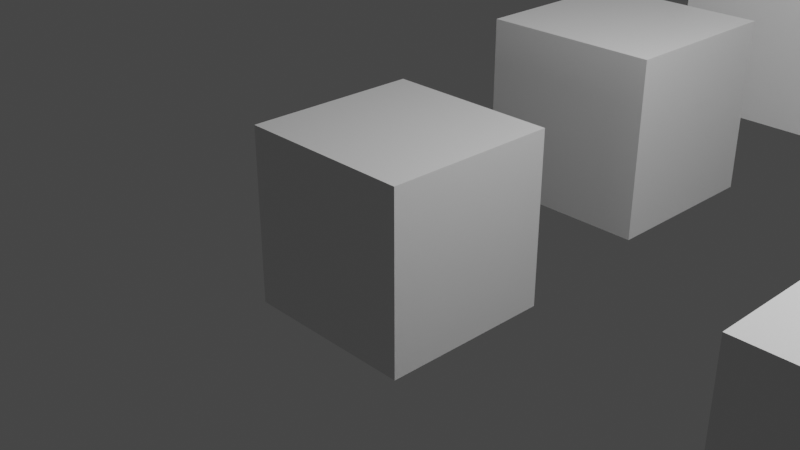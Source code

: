 # Source: untitled.blend  (saved by Blender 2.82.7; exported with 4.5.12 LTS)
import bpy
from mathutils import Matrix  # noqa: F401  (used for matrix-valued properties, if any)

bpy.ops.wm.read_factory_settings(use_empty=True)
scene = bpy.context.scene
scene.name = 'Scene'

# ---- collections
col_collection = bpy.data.collections.new('Collection'); scene.collection.children.link(col_collection)

# ---- materials (node trees are filled in below, after node groups)
mat_material = bpy.data.materials.new('Material')
mat_material.alpha_threshold = 0.0
mat_material.use_transparent_shadow = False
mat_material.line_color = (0.0, 0.0, 0.0, 1.0)

# ---- material node trees
mat_material.use_nodes = True; mat_material.node_tree.nodes.clear()
_N = mat_material.node_tree.nodes; _L = mat_material.node_tree.links
n0 = _N.new('ShaderNodeOutputMaterial'); n0.name = 'Material Output'; n0.location = (300, 300)
n1 = _N.new('ShaderNodeBsdfPrincipled'); n1.name = 'Principled BSDF'; n1.location = (10, 300)
n1.distribution = 'GGX'
n1.subsurface_method = 'BURLEY'
n1.inputs[2].default_value = 0.4
n1.inputs[3].default_value = 1.45
n1.inputs[27].default_value = (0.0, 0.0, 0.0, 1.0)
n1.inputs[28].default_value = 1.0
_L.new(n1.outputs[0], n0.inputs[0])
n0.is_active_output = True

# ---- world
world_world = bpy.data.worlds.new('World'); scene.world = world_world
world_world.use_nodes = True; world_world.node_tree.nodes.clear()
_N = world_world.node_tree.nodes; _L = world_world.node_tree.links
n0 = _N.new('ShaderNodeOutputWorld'); n0.name = 'World Output'; n0.location = (300, 300)
n1 = _N.new('ShaderNodeBackground'); n1.name = 'Background'; n1.location = (10, 300)
n1.inputs[0].default_value = (0.05088, 0.05088, 0.05088, 1.0)
_L.new(n1.outputs[0], n0.inputs[0])
n0.is_active_output = True
world_world.color = (0.05088, 0.05088, 0.05088)
world_world.use_sun_shadow = False
world_world.sun_shadow_jitter_overblur = 0.0

# ---- cameras
cam_camera = bpy.data.cameras.new('Camera')
cam_camera.clip_end = 100.0
cam_camera.ortho_scale = 7.314

# ---- lights
light_light = bpy.data.lights.new('Light', 'POINT')
light_light.transmission_factor = 0.0
light_light.energy = 1000.0
light_light.shadow_soft_size = 0.1
light_light.shadow_maximum_resolution = 0.006
light_light.use_absolute_resolution = True

# ---- meshes
me_cube = bpy.data.meshes.new('Cube')
me_cube.from_pydata([(1.0, 1.0, 1.0), (1.0, 1.0, -1.0), (1.0, -1.0, 1.0), (1.0, -1.0, -1.0), (-1.0, 1.0, 1.0), (-1.0, 1.0, -1.0), (-1.0, -1.0, 1.0), (-1.0, -1.0, -1.0)], [], [(0, 4, 6, 2), (3, 2, 6, 7), (7, 6, 4, 5), (5, 1, 3, 7), (1, 0, 2, 3), (5, 4, 0, 1)])
_uv = me_cube.uv_layers.new(name='UVMap')
_uv.uv.foreach_set('vector', [0.625, 0.5, 0.875, 0.5, 0.875, 0.75, 0.625, 0.75, 0.375, 0.75, 0.625, 0.75, 0.625, 1.0, 0.375, 1.0, 0.375, 0.0, 0.625, 0.0, 0.625, 0.25, 0.375, 0.25, 0.125, 0.5, 0.375, 0.5, 0.375, 0.75, 0.125, 0.75, 0.375, 0.5, 0.625, 0.5, 0.625, 0.75, 0.375, 0.75, 0.375, 0.25, 0.625, 0.25, 0.625, 0.5, 0.375, 0.5])
me_cube.materials.append(mat_material)
me_cube.use_remesh_preserve_volume = False
me_cube.use_remesh_preserve_attributes = False
me_cube.use_mirror_vertex_groups = False
me_cube.update()
me_cube_001 = bpy.data.meshes.new('Cube.001')
me_cube_001.from_pydata([(1.0, 1.0, 1.0), (1.0, 1.0, -1.0), (1.0, -1.0, 1.0), (1.0, -1.0, -1.0), (-1.0, 1.0, 1.0), (-1.0, 1.0, -1.0), (-1.0, -1.0, 1.0), (-1.0, -1.0, -1.0)], [], [(0, 4, 6, 2), (3, 2, 6, 7), (7, 6, 4, 5), (5, 1, 3, 7), (1, 0, 2, 3), (5, 4, 0, 1)])
_uv = me_cube_001.uv_layers.new(name='UVMap')
_uv.uv.foreach_set('vector', [0.625, 0.5, 0.875, 0.5, 0.875, 0.75, 0.625, 0.75, 0.375, 0.75, 0.625, 0.75, 0.625, 1.0, 0.375, 1.0, 0.375, 0.0, 0.625, 0.0, 0.625, 0.25, 0.375, 0.25, 0.125, 0.5, 0.375, 0.5, 0.375, 0.75, 0.125, 0.75, 0.375, 0.5, 0.625, 0.5, 0.625, 0.75, 0.375, 0.75, 0.375, 0.25, 0.625, 0.25, 0.625, 0.5, 0.375, 0.5])
me_cube_001.materials.append(mat_material)
me_cube_001.use_remesh_preserve_volume = False
me_cube_001.use_remesh_preserve_attributes = False
me_cube_001.use_mirror_vertex_groups = False
me_cube_001.update()
me_cube_002 = bpy.data.meshes.new('Cube.002')
me_cube_002.from_pydata([(1.0, 1.0, 1.0), (1.0, 1.0, -1.0), (1.0, -1.0, 1.0), (1.0, -1.0, -1.0), (-1.0, 1.0, 1.0), (-1.0, 1.0, -1.0), (-1.0, -1.0, 1.0), (-1.0, -1.0, -1.0)], [], [(0, 4, 6, 2), (3, 2, 6, 7), (7, 6, 4, 5), (5, 1, 3, 7), (1, 0, 2, 3), (5, 4, 0, 1)])
_uv = me_cube_002.uv_layers.new(name='UVMap')
_uv.uv.foreach_set('vector', [0.625, 0.5, 0.875, 0.5, 0.875, 0.75, 0.625, 0.75, 0.375, 0.75, 0.625, 0.75, 0.625, 1.0, 0.375, 1.0, 0.375, 0.0, 0.625, 0.0, 0.625, 0.25, 0.375, 0.25, 0.125, 0.5, 0.375, 0.5, 0.375, 0.75, 0.125, 0.75, 0.375, 0.5, 0.625, 0.5, 0.625, 0.75, 0.375, 0.75, 0.375, 0.25, 0.625, 0.25, 0.625, 0.5, 0.375, 0.5])
me_cube_002.materials.append(mat_material)
me_cube_002.use_remesh_preserve_volume = False
me_cube_002.use_remesh_preserve_attributes = False
me_cube_002.use_mirror_vertex_groups = False
me_cube_002.update()
me_cube_003 = bpy.data.meshes.new('Cube.003')
me_cube_003.from_pydata([(1.0, 1.0, 1.0), (1.0, 1.0, -1.0), (1.0, -1.0, 1.0), (1.0, -1.0, -1.0), (-1.0, 1.0, 1.0), (-1.0, 1.0, -1.0), (-1.0, -1.0, 1.0), (-1.0, -1.0, -1.0)], [], [(0, 4, 6, 2), (3, 2, 6, 7), (7, 6, 4, 5), (5, 1, 3, 7), (1, 0, 2, 3), (5, 4, 0, 1)])
_uv = me_cube_003.uv_layers.new(name='UVMap')
_uv.uv.foreach_set('vector', [0.625, 0.5, 0.875, 0.5, 0.875, 0.75, 0.625, 0.75, 0.375, 0.75, 0.625, 0.75, 0.625, 1.0, 0.375, 1.0, 0.375, 0.0, 0.625, 0.0, 0.625, 0.25, 0.375, 0.25, 0.125, 0.5, 0.375, 0.5, 0.375, 0.75, 0.125, 0.75, 0.375, 0.5, 0.625, 0.5, 0.625, 0.75, 0.375, 0.75, 0.375, 0.25, 0.625, 0.25, 0.625, 0.5, 0.375, 0.5])
me_cube_003.materials.append(mat_material)
me_cube_003.use_remesh_preserve_volume = False
me_cube_003.use_remesh_preserve_attributes = False
me_cube_003.use_mirror_vertex_groups = False
me_cube_003.update()
me_cube_004 = bpy.data.meshes.new('Cube.004')
me_cube_004.from_pydata([(1.0, 1.0, 3.677), (1.0, 1.0, -1.0), (1.0, -1.0, 3.677), (1.0, -1.0, -1.0), (-1.0, 1.0, 3.677), (-1.0, 1.0, -1.0), (-1.0, -1.0, 3.677), (-1.0, -1.0, -1.0), (1.0, 1.0, 2.742), (1.0, 1.0, 1.806), (1.0, 1.0, 0.8709), (1.0, 1.0, -0.06454), (-1.0, -1.0, -0.06454), (-1.0, -1.0, 0.8709), (-1.0, -1.0, 1.806), (-1.0, -1.0, 2.742), (1.0, -1.0, 2.742), (1.0, -1.0, 1.806), (1.0, -1.0, 0.8709), (1.0, -1.0, -0.06454), (-1.0, 1.0, 2.742), (-1.0, 1.0, 1.806), (-1.0, 1.0, 0.8709), (-1.0, 1.0, -0.06454)], [], [(0, 4, 6, 2), (16, 2, 6, 15), (15, 6, 4, 20), (5, 1, 3, 7), (8, 0, 2, 16), (20, 4, 0, 8), (5, 23, 11, 1), (23, 22, 10, 11), (22, 21, 9, 10), (21, 20, 8, 9), (1, 11, 19, 3), (11, 10, 18, 19), (10, 9, 17, 18), (9, 8, 16, 17), (7, 12, 23, 5), (12, 13, 22, 23), (13, 14, 21, 22), (14, 15, 20, 21), (3, 19, 12, 7), (19, 18, 13, 12), (18, 17, 14, 13), (17, 16, 15, 14)])
_uv = me_cube_004.uv_layers.new(name='UVMap')
_uv.uv.foreach_set('vector', [0.625, 0.5, 0.875, 0.5, 0.875, 0.75, 0.625, 0.75, 0.575, 0.75, 0.625, 0.75, 0.625, 1.0, 0.575, 1.0, 0.575, 0.0, 0.625, 0.0, 0.625, 0.25, 0.575, 0.25, 0.125, 0.5, 0.375, 0.5, 0.375, 0.75, 0.125, 0.75, 0.575, 0.5, 0.625, 0.5, 0.625, 0.75, 0.575, 0.75, 0.575, 0.25, 0.625, 0.25, 0.625, 0.5, 0.575, 0.5, 0.375, 0.25, 0.425, 0.25, 0.425, 0.5, 0.375, 0.5, 0.425, 0.25, 0.475, 0.25, 0.475, 0.5, 0.425, 0.5, 0.475, 0.25, 0.525, 0.25, 0.525, 0.5, 0.475, 0.5, 0.525, 0.25, 0.575, 0.25, 0.575, 0.5, 0.525, 0.5, 0.375, 0.5, 0.425, 0.5, 0.425, 0.75, 0.375, 0.75, 0.425, 0.5, 0.475, 0.5, 0.475, 0.75, 0.425, 0.75, 0.475, 0.5, 0.525, 0.5, 0.525, 0.75, 0.475, 0.75, 0.525, 0.5, 0.575, 0.5, 0.575, 0.75, 0.525, 0.75, 0.375, 0.0, 0.425, 0.0, 0.425, 0.25, 0.375, 0.25, 0.425, 0.0, 0.475, 0.0, 0.475, 0.25, 0.425, 0.25, 0.475, 0.0, 0.525, 0.0, 0.525, 0.25, 0.475, 0.25, 0.525, 0.0, 0.575, 0.0, 0.575, 0.25, 0.525, 0.25, 0.375, 0.75, 0.425, 0.75, 0.425, 1.0, 0.375, 1.0, 0.425, 0.75, 0.475, 0.75, 0.475, 1.0, 0.425, 1.0, 0.475, 0.75, 0.525, 0.75, 0.525, 1.0, 0.475, 1.0, 0.525, 0.75, 0.575, 0.75, 0.575, 1.0, 0.525, 1.0])
me_cube_004.materials.append(mat_material)
me_cube_004.use_remesh_preserve_volume = False
me_cube_004.use_remesh_preserve_attributes = False
me_cube_004.use_mirror_vertex_groups = False
me_cube_004.update()
me_cube_005 = bpy.data.meshes.new('Cube.005')
me_cube_005.from_pydata([(1.0, 1.0, 3.677), (1.0, 1.0, -1.0), (1.0, -1.0, 3.677), (1.0, -1.0, -1.0), (-1.0, 1.0, 3.677), (-1.0, 1.0, -1.0), (-1.0, -1.0, 3.677), (-1.0, -1.0, -1.0), (1.0, 1.0, 2.742), (1.0, 1.0, 1.806), (1.0, 1.0, 0.8709), (1.0, 1.0, -0.06454), (-1.0, -1.0, -0.06454), (-1.0, -1.0, 0.8709), (-1.0, -1.0, 1.806), (-1.0, -1.0, 2.742), (1.0, -1.0, 2.742), (1.0, -1.0, 1.806), (1.0, -1.0, 0.8709), (1.0, -1.0, -0.06454), (-1.0, 1.0, 2.742), (-1.0, 1.0, 1.806), (-1.0, 1.0, 0.8709), (-1.0, 1.0, -0.06454)], [], [(0, 4, 6, 2), (16, 2, 6, 15), (15, 6, 4, 20), (5, 1, 3, 7), (8, 0, 2, 16), (20, 4, 0, 8), (5, 23, 11, 1), (23, 22, 10, 11), (22, 21, 9, 10), (21, 20, 8, 9), (1, 11, 19, 3), (11, 10, 18, 19), (10, 9, 17, 18), (9, 8, 16, 17), (7, 12, 23, 5), (12, 13, 22, 23), (13, 14, 21, 22), (14, 15, 20, 21), (3, 19, 12, 7), (19, 18, 13, 12), (18, 17, 14, 13), (17, 16, 15, 14)])
_uv = me_cube_005.uv_layers.new(name='UVMap')
_uv.uv.foreach_set('vector', [0.625, 0.5, 0.875, 0.5, 0.875, 0.75, 0.625, 0.75, 0.575, 0.75, 0.625, 0.75, 0.625, 1.0, 0.575, 1.0, 0.575, 0.0, 0.625, 0.0, 0.625, 0.25, 0.575, 0.25, 0.125, 0.5, 0.375, 0.5, 0.375, 0.75, 0.125, 0.75, 0.575, 0.5, 0.625, 0.5, 0.625, 0.75, 0.575, 0.75, 0.575, 0.25, 0.625, 0.25, 0.625, 0.5, 0.575, 0.5, 0.375, 0.25, 0.425, 0.25, 0.425, 0.5, 0.375, 0.5, 0.425, 0.25, 0.475, 0.25, 0.475, 0.5, 0.425, 0.5, 0.475, 0.25, 0.525, 0.25, 0.525, 0.5, 0.475, 0.5, 0.525, 0.25, 0.575, 0.25, 0.575, 0.5, 0.525, 0.5, 0.375, 0.5, 0.425, 0.5, 0.425, 0.75, 0.375, 0.75, 0.425, 0.5, 0.475, 0.5, 0.475, 0.75, 0.425, 0.75, 0.475, 0.5, 0.525, 0.5, 0.525, 0.75, 0.475, 0.75, 0.525, 0.5, 0.575, 0.5, 0.575, 0.75, 0.525, 0.75, 0.375, 0.0, 0.425, 0.0, 0.425, 0.25, 0.375, 0.25, 0.425, 0.0, 0.475, 0.0, 0.475, 0.25, 0.425, 0.25, 0.475, 0.0, 0.525, 0.0, 0.525, 0.25, 0.475, 0.25, 0.525, 0.0, 0.575, 0.0, 0.575, 0.25, 0.525, 0.25, 0.375, 0.75, 0.425, 0.75, 0.425, 1.0, 0.375, 1.0, 0.425, 0.75, 0.475, 0.75, 0.475, 1.0, 0.425, 1.0, 0.475, 0.75, 0.525, 0.75, 0.525, 1.0, 0.475, 1.0, 0.525, 0.75, 0.575, 0.75, 0.575, 1.0, 0.525, 1.0])
me_cube_005.materials.append(mat_material)
me_cube_005.use_remesh_preserve_volume = False
me_cube_005.use_remesh_preserve_attributes = False
me_cube_005.use_mirror_vertex_groups = False
me_cube_005.update()
arm_armature_for_mod = bpy.data.armatures.new('Armature for mod')  # bones are not reproduced
arm_armature_for_parent = bpy.data.armatures.new('Armature for parent')  # bones are not reproduced

# ---- objects
ob_pure_cube = bpy.data.objects.new('Pure Cube', me_cube)
ob_light = bpy.data.objects.new('Light', light_light)
ob_camera = bpy.data.objects.new('Camera', cam_camera)
ob_cube_with_basis_only_shapekey = bpy.data.objects.new('Cube with Basis only ShapeKey', me_cube_001)
ob_cube_with_shapekeys = bpy.data.objects.new('Cube with ShapeKeys', me_cube_002)
ob_cube_with_hookmod = bpy.data.objects.new('Cube with HookMod', me_cube_003)
ob_empty = bpy.data.objects.new('Empty', None)
ob_cube_with_armaturemod = bpy.data.objects.new('Cube with ArmatureMod', me_cube_004)
ob_armature = bpy.data.objects.new('Armature', arm_armature_for_mod)
ob_cube_with_armatureparent = bpy.data.objects.new('Cube with ArmatureParent', me_cube_005)
ob_armature_001 = bpy.data.objects.new('Armature.001', arm_armature_for_parent)

# ---- transforms, parenting, visibility, modifiers, constraints
ob_pure_cube.location = (0.0, 0.0, 0.0)
ob_pure_cube.lock_rotations_4d = False
ob_pure_cube.empty_display_type = 'ARROWS'
ob_pure_cube.lineart.crease_threshold = 0.0
ob_light.location = (4.076, 1.005, 5.904)
ob_light.rotation_euler = (0.6503, 0.05522, 1.866)
ob_light.lock_rotations_4d = False
ob_light.empty_display_type = 'ARROWS'
ob_light.color = (0.0, 0.0, 0.0, 0.0)
ob_light.lineart.crease_threshold = 0.0
ob_camera.location = (7.359, -6.926, 4.958)
ob_camera.rotation_euler = (1.109, 0.0, 0.8149)
ob_camera.lock_rotations_4d = False
ob_camera.empty_display_type = 'ARROWS'
ob_camera.color = (0.0, 0.0, 0.0, 0.0)
ob_camera.display_type = 'WIRE'
ob_camera.lineart.crease_threshold = 0.0
ob_cube_with_basis_only_shapekey.location = (0.3554, 3.087, 0.5269)
ob_cube_with_basis_only_shapekey.lock_rotations_4d = False
ob_cube_with_basis_only_shapekey.empty_display_type = 'ARROWS'
ob_cube_with_basis_only_shapekey.lineart.crease_threshold = 0.0
ob_cube_with_shapekeys.location = (0.8738, 6.084, 0.9819)
ob_cube_with_shapekeys.lock_rotations_4d = False
ob_cube_with_shapekeys.empty_display_type = 'ARROWS'
ob_cube_with_shapekeys.lineart.crease_threshold = 0.0
ob_cube_with_hookmod.location = (5.223, 0.0, 0.0)
ob_cube_with_hookmod.lock_rotations_4d = False
ob_cube_with_hookmod.empty_display_type = 'ARROWS'
ob_cube_with_hookmod.lineart.crease_threshold = 0.0
_m = ob_cube_with_hookmod.modifiers.new('Hook-Empty', 'HOOK')
_m.strength = 0.3885
_m.center = (-5.223, 0.0, 0.0)
_m.matrix_inverse = ((1.0, 0.0, 0.0, -0.5), (0.0, 1.0, 0.0, 0.5), (0.0, 0.0, 1.0, -0.5), (0.0, 0.0, 0.0, 1.0))
_m.object = ob_empty
ob_empty.location = (5.863, -0.6628, 2.106)
ob_empty.show_in_front = True
ob_empty.lineart.crease_threshold = 0.0
ob_cube_with_armaturemod.parent = ob_armature
ob_cube_with_armaturemod.matrix_parent_inverse = Matrix(((1.0, -0.0, 0.0, -4.411), (-0.0, 1.0, -0.0, -3.267), (0.0, -0.0, 1.0, 1.132), (-0.0, 0.0, -0.0, 1.0)))
ob_cube_with_armaturemod.location = (4.434, 3.18, -0.1957)
ob_cube_with_armaturemod.lock_rotations_4d = False
ob_cube_with_armaturemod.empty_display_type = 'ARROWS'
ob_cube_with_armaturemod.lineart.crease_threshold = 0.0
_vg = ob_cube_with_armaturemod.vertex_groups.new(name='Bone')
for _i, _w in zip([1, 3, 5, 7, 9, 10, 11, 12, 13, 14, 17, 18, 19, 21, 22, 23], [0.9145, 0.8952, 0.9109, 0.9036, 0.06118, 0.2169, 0.7742, 0.7618, 0.2273, 0.06775, 0.06992, 0.2304, 0.7566, 0.05848, 0.2122, 0.7775]): _vg.add([_i], _w, 'REPLACE')
_vg = ob_cube_with_armaturemod.vertex_groups.new(name='Bone.002')
for _i, _w in zip([0, 1, 2, 3, 4, 5, 6, 7, 8, 9, 10, 11, 12, 13, 14, 15, 16, 17, 18, 19, 20, 21, 22, 23], [0.08491, 0.07867, 0.09, 0.09555, 0.07542, 0.08218, 0.09175, 0.08808, 0.2094, 0.7222, 0.722, 0.2081, 0.2175, 0.705, 0.7052, 0.2183, 0.2202, 0.6993, 0.6996, 0.2215, 0.2042, 0.7289, 0.7292, 0.2057]): _vg.add([_i], _w, 'REPLACE')
_vg = ob_cube_with_armaturemod.vertex_groups.new(name='Bone.001')
for _i, _w in zip([0, 2, 4, 6, 8, 9, 10, 13, 14, 15, 16, 17, 18, 20, 21, 22], [0.9077, 0.9013, 0.9183, 0.8996, 0.7727, 0.2166, 0.06109, 0.06769, 0.2271, 0.7609, 0.758, 0.2308, 0.07005, 0.7791, 0.2126, 0.05859]): _vg.add([_i], _w, 'REPLACE')
_m = ob_cube_with_armaturemod.modifiers.new('Armature', 'ARMATURE')
_m.object = ob_armature
ob_armature.location = (4.411, 3.267, -1.132)
ob_armature.show_in_front = True
ob_armature.lineart.crease_threshold = 0.0
ob_cube_with_armatureparent.parent = ob_armature_001
ob_cube_with_armatureparent.location = (0.05825, 0.03496, 0.8418)
ob_cube_with_armatureparent.lock_rotations_4d = False
ob_cube_with_armatureparent.empty_display_type = 'ARROWS'
ob_cube_with_armatureparent.lineart.crease_threshold = 0.0
_vg = ob_cube_with_armatureparent.vertex_groups.new(name='Bone')
_vg = ob_cube_with_armatureparent.vertex_groups.new(name='Bone.002')
_vg = ob_cube_with_armatureparent.vertex_groups.new(name='Bone.001')
ob_armature_001.location = (4.411, 6.362, -1.132)
ob_armature_001.show_in_front = True
ob_armature_001.lineart.crease_threshold = 0.0

# ---- collection membership
col_collection.objects.link(ob_pure_cube)
col_collection.objects.link(ob_light)
col_collection.objects.link(ob_camera)
col_collection.objects.link(ob_cube_with_basis_only_shapekey)
col_collection.objects.link(ob_cube_with_shapekeys)
col_collection.objects.link(ob_cube_with_hookmod)
col_collection.objects.link(ob_empty)
col_collection.objects.link(ob_cube_with_armaturemod)
col_collection.objects.link(ob_armature)
col_collection.objects.link(ob_cube_with_armatureparent)
col_collection.objects.link(ob_armature_001)

# ---- scene / render settings (as saved in the file)
scene.camera = ob_camera
scene.frame_start = 1; scene.frame_end = 250; scene.frame_set(1)
scene.render.engine = 'BLENDER_EEVEE_NEXT'
scene.cycles.use_denoising = False
scene.cycles.samples = 128
scene.cycles.sampling_pattern = 'TABULATED_SOBOL'
scene.cycles.use_adaptive_sampling = False
scene.cycles.use_light_tree = False
scene.view_settings.view_transform = 'Filmic'
bpy.context.view_layer.update()
